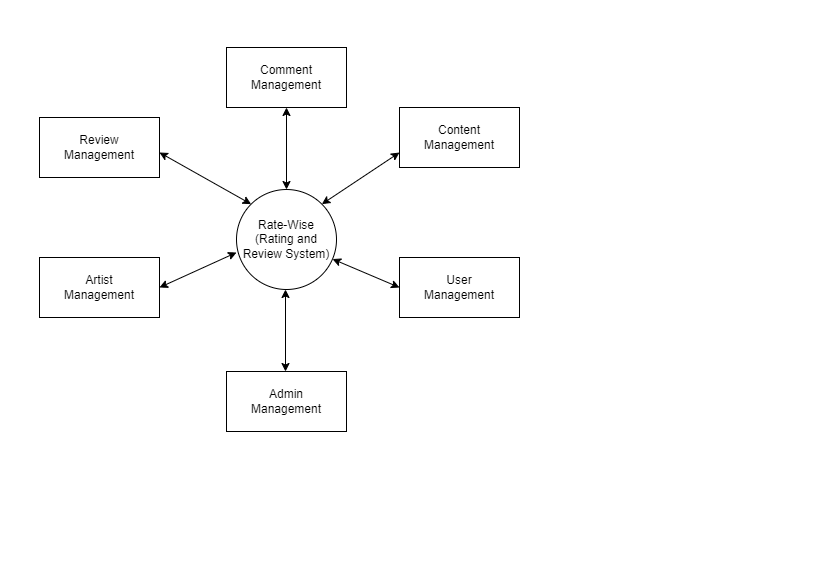

The diagram above was exported from draw.io. Its source (the exported page's mxGraphModel, read from the mxfile embedded in the PNG):
<mxGraphModel dx="1467" dy="531" grid="1" gridSize="10" guides="1" tooltips="1" connect="1" arrows="1" fold="1" page="1" pageScale="1" pageWidth="413" pageHeight="583" math="0" shadow="0">
  <root>
    <mxCell id="0" />
    <mxCell id="1" parent="0" />
    <mxCell id="tj3zUTGsPW2-oIgtudlG-1" value="Rate-Wise&lt;br&gt;(Rating and Review System)" style="ellipse;whiteSpace=wrap;html=1;aspect=fixed;" parent="1" vertex="1">
      <mxGeometry x="-177" y="189" width="100" height="100" as="geometry" />
    </mxCell>
    <mxCell id="tj3zUTGsPW2-oIgtudlG-2" value="Comment&lt;br&gt;Management" style="rounded=0;whiteSpace=wrap;html=1;" parent="1" vertex="1">
      <mxGeometry x="-187" y="47" width="120" height="60" as="geometry" />
    </mxCell>
    <mxCell id="tj3zUTGsPW2-oIgtudlG-3" value="Review&lt;br&gt;Management" style="rounded=0;whiteSpace=wrap;html=1;" parent="1" vertex="1">
      <mxGeometry x="-374" y="117" width="120" height="60" as="geometry" />
    </mxCell>
    <mxCell id="tj3zUTGsPW2-oIgtudlG-4" value="Artist&lt;br&gt;Management" style="rounded=0;whiteSpace=wrap;html=1;" parent="1" vertex="1">
      <mxGeometry x="-374" y="257" width="120" height="60" as="geometry" />
    </mxCell>
    <mxCell id="tj3zUTGsPW2-oIgtudlG-5" value="User&lt;br&gt;Management" style="rounded=0;whiteSpace=wrap;html=1;" parent="1" vertex="1">
      <mxGeometry x="-14" y="257" width="120" height="60" as="geometry" />
    </mxCell>
    <mxCell id="tj3zUTGsPW2-oIgtudlG-6" value="Content&lt;br&gt;Management" style="rounded=0;whiteSpace=wrap;html=1;" parent="1" vertex="1">
      <mxGeometry x="-14" y="107" width="120" height="60" as="geometry" />
    </mxCell>
    <mxCell id="tj3zUTGsPW2-oIgtudlG-7" value="Admin&lt;br&gt;Management" style="rounded=0;whiteSpace=wrap;html=1;" parent="1" vertex="1">
      <mxGeometry x="-187" y="371" width="120" height="60" as="geometry" />
    </mxCell>
    <mxCell id="tj3zUTGsPW2-oIgtudlG-8" value="" style="endArrow=classic;startArrow=classic;html=1;rounded=0;exitX=0.5;exitY=0;exitDx=0;exitDy=0;entryX=0.5;entryY=1;entryDx=0;entryDy=0;" parent="1" source="tj3zUTGsPW2-oIgtudlG-1" target="tj3zUTGsPW2-oIgtudlG-2" edge="1">
      <mxGeometry width="50" height="50" relative="1" as="geometry">
        <mxPoint x="-152.5" y="167" as="sourcePoint" />
        <mxPoint x="-102.5" y="117" as="targetPoint" />
      </mxGeometry>
    </mxCell>
    <mxCell id="tj3zUTGsPW2-oIgtudlG-9" value="" style="endArrow=classic;startArrow=classic;html=1;rounded=0;exitX=0.5;exitY=0;exitDx=0;exitDy=0;entryX=0.5;entryY=1;entryDx=0;entryDy=0;" parent="1" edge="1">
      <mxGeometry width="50" height="50" relative="1" as="geometry">
        <mxPoint x="-128" y="371" as="sourcePoint" />
        <mxPoint x="-128" y="289" as="targetPoint" />
      </mxGeometry>
    </mxCell>
    <mxCell id="tj3zUTGsPW2-oIgtudlG-10" value="" style="endArrow=classic;startArrow=classic;html=1;rounded=0;exitX=1;exitY=0.5;exitDx=0;exitDy=0;" parent="1" source="tj3zUTGsPW2-oIgtudlG-4" edge="1">
      <mxGeometry width="50" height="50" relative="1" as="geometry">
        <mxPoint x="-227" y="302" as="sourcePoint" />
        <mxPoint x="-177" y="252" as="targetPoint" />
      </mxGeometry>
    </mxCell>
    <mxCell id="tj3zUTGsPW2-oIgtudlG-11" value="" style="endArrow=classic;startArrow=classic;html=1;rounded=0;entryX=0;entryY=0.5;entryDx=0;entryDy=0;" parent="1" source="tj3zUTGsPW2-oIgtudlG-1" target="tj3zUTGsPW2-oIgtudlG-5" edge="1">
      <mxGeometry width="50" height="50" relative="1" as="geometry">
        <mxPoint x="-91" y="294.5" as="sourcePoint" />
        <mxPoint x="-14" y="259.5" as="targetPoint" />
      </mxGeometry>
    </mxCell>
    <mxCell id="tj3zUTGsPW2-oIgtudlG-12" value="" style="endArrow=classic;startArrow=classic;html=1;rounded=0;exitX=1;exitY=0.5;exitDx=0;exitDy=0;entryX=0;entryY=0;entryDx=0;entryDy=0;" parent="1" target="tj3zUTGsPW2-oIgtudlG-1" edge="1">
      <mxGeometry width="50" height="50" relative="1" as="geometry">
        <mxPoint x="-254" y="152" as="sourcePoint" />
        <mxPoint x="-177" y="117" as="targetPoint" />
      </mxGeometry>
    </mxCell>
    <mxCell id="tj3zUTGsPW2-oIgtudlG-13" value="" style="endArrow=classic;startArrow=classic;html=1;rounded=0;exitX=1;exitY=0;exitDx=0;exitDy=0;entryX=0;entryY=0.75;entryDx=0;entryDy=0;" parent="1" source="tj3zUTGsPW2-oIgtudlG-1" target="tj3zUTGsPW2-oIgtudlG-6" edge="1">
      <mxGeometry width="50" height="50" relative="1" as="geometry">
        <mxPoint x="-116" y="107" as="sourcePoint" />
        <mxPoint x="-24" y="159" as="targetPoint" />
      </mxGeometry>
    </mxCell>
  </root>
</mxGraphModel>